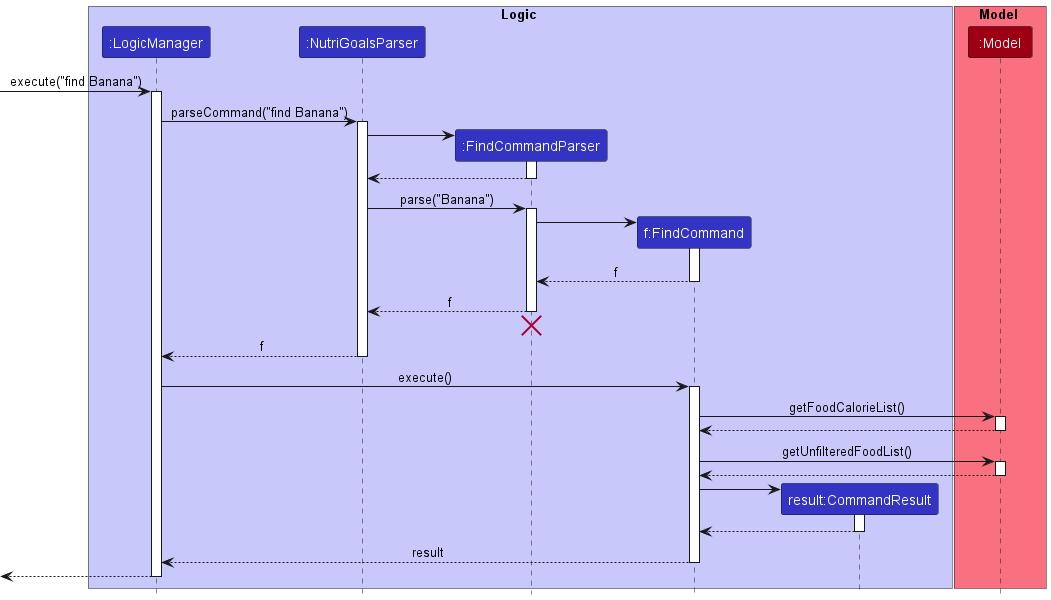

The diagram above was rendered by PlantUML. Its source (embedded in the PNG):
@startuml
!include style.puml

box Logic LOGIC_COLOR_T1
participant ":LogicManager" as LogicManager LOGIC_COLOR
participant ":NutriGoalsParser" as NutriGoalsParser LOGIC_COLOR
participant ":FindCommandParser" as FindCommandParser LOGIC_COLOR
participant "f:FindCommand" as FindCommand LOGIC_COLOR
participant "result:CommandResult" as CommandResult LOGIC_COLOR
end box

box Model MODEL_COLOR_T1
participant ":Model" as Model MODEL_COLOR
end box

[-> LogicManager : execute("find Banana")
activate LogicManager

LogicManager -> NutriGoalsParser : parseCommand("find Banana")
activate NutriGoalsParser

create FindCommandParser
NutriGoalsParser -> FindCommandParser
activate FindCommandParser

FindCommandParser --> NutriGoalsParser
deactivate FindCommandParser

NutriGoalsParser -> FindCommandParser : parse("Banana")
activate FindCommandParser

create FindCommand
FindCommandParser -> FindCommand
activate FindCommand

FindCommand --> FindCommandParser : f
deactivate FindCommand

FindCommandParser --> NutriGoalsParser : f
deactivate FindCommandParser
FindCommandParser -[hidden]-> NutriGoalsParser
destroy FindCommandParser

NutriGoalsParser --> LogicManager : f
deactivate NutriGoalsParser

LogicManager -> FindCommand : execute()
activate FindCommand

FindCommand -> Model : getFoodCalorieList()
activate Model

Model --> FindCommand
deactivate Model

FindCommand -> Model : getUnfilteredFoodList()
activate Model

Model --> FindCommand
deactivate Model

create CommandResult
FindCommand -> CommandResult
activate CommandResult

CommandResult --> FindCommand
deactivate CommandResult

FindCommand --> LogicManager : result
deactivate FindCommand

[<-- LogicManager
deactivate LogicManager

@enduml